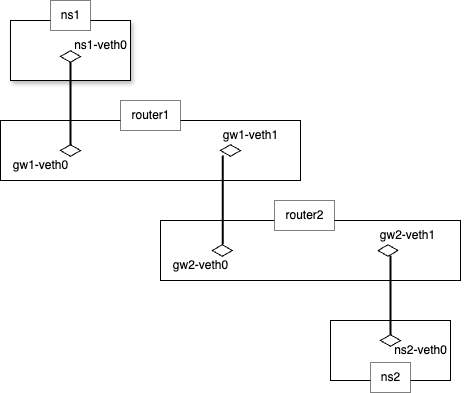

The diagram above was exported from draw.io. Its source (the exported page's mxGraphModel, read from the mxfile embedded in the PNG):
<mxGraphModel dx="937" dy="703" grid="1" gridSize="10" guides="1" tooltips="1" connect="1" arrows="1" fold="1" page="1" pageScale="1" pageWidth="827" pageHeight="1169" math="0" shadow="0">
  <root>
    <mxCell id="0" />
    <mxCell id="1" parent="0" />
    <mxCell id="2" value="" style="group;shadow=1;" parent="1" vertex="1" connectable="0">
      <mxGeometry x="240" y="260" width="290" height="114" as="geometry" />
    </mxCell>
    <mxCell id="3" value="" style="whiteSpace=wrap;html=1;" parent="2" vertex="1">
      <mxGeometry x="-10" y="20" width="300" height="60" as="geometry" />
    </mxCell>
    <mxCell id="4" value="router1" style="text;html=1;align=center;verticalAlign=middle;resizable=0;points=[];autosize=1;fillColor=default;strokeColor=default;dashed=1;dashPattern=1 1;" parent="2" vertex="1">
      <mxGeometry x="109.99791666666665" width="60" height="30" as="geometry" />
    </mxCell>
    <mxCell id="5" value="" style="html=1;whiteSpace=wrap;aspect=fixed;shape=isoRectangle;" parent="2" vertex="1">
      <mxGeometry x="49.99708333333332" y="44" width="20" height="12" as="geometry" />
    </mxCell>
    <mxCell id="17" value="" style="html=1;whiteSpace=wrap;aspect=fixed;shape=isoRectangle;" parent="2" vertex="1">
      <mxGeometry x="209.9970833333333" y="44" width="20" height="12" as="geometry" />
    </mxCell>
    <mxCell id="24" value="gw1-veth0" style="text;html=1;align=center;verticalAlign=middle;resizable=0;points=[];autosize=1;strokeColor=none;fillColor=none;" parent="2" vertex="1">
      <mxGeometry x="-10" y="50" width="80" height="30" as="geometry" />
    </mxCell>
    <mxCell id="25" value="gw1-veth1" style="text;html=1;align=center;verticalAlign=middle;resizable=0;points=[];autosize=1;strokeColor=none;fillColor=none;" parent="2" vertex="1">
      <mxGeometry x="200" y="20" width="80" height="30" as="geometry" />
    </mxCell>
    <mxCell id="18" value="" style="group;shadow=1;" parent="1" vertex="1" connectable="0">
      <mxGeometry x="390" y="360" width="300" height="80" as="geometry" />
    </mxCell>
    <mxCell id="19" value="" style="whiteSpace=wrap;html=1;" parent="18" vertex="1">
      <mxGeometry y="20" width="300" height="60" as="geometry" />
    </mxCell>
    <mxCell id="20" value="router2" style="text;html=1;align=center;verticalAlign=middle;resizable=0;points=[];autosize=1;fillColor=default;strokeColor=default;dashed=1;dashPattern=1 1;" parent="18" vertex="1">
      <mxGeometry x="113.92641369047618" width="60" height="30" as="geometry" />
    </mxCell>
    <mxCell id="21" value="" style="html=1;whiteSpace=wrap;aspect=fixed;shape=isoRectangle;" parent="18" vertex="1">
      <mxGeometry x="51.78269345238095" y="44" width="20" height="12" as="geometry" />
    </mxCell>
    <mxCell id="22" value="" style="html=1;whiteSpace=wrap;aspect=fixed;shape=isoRectangle;" parent="18" vertex="1">
      <mxGeometry x="217.50000000000003" y="44" width="20" height="12" as="geometry" />
    </mxCell>
    <mxCell id="28" value="gw2-veth0" style="text;html=1;align=center;verticalAlign=middle;resizable=0;points=[];autosize=1;strokeColor=none;fillColor=none;" parent="18" vertex="1">
      <mxGeometry y="50" width="80" height="30" as="geometry" />
    </mxCell>
    <mxCell id="29" value="gw2-veth1" style="text;html=1;align=center;verticalAlign=middle;resizable=0;points=[];autosize=1;strokeColor=none;fillColor=none;" parent="18" vertex="1">
      <mxGeometry x="207.14285714285717" y="20" width="80" height="30" as="geometry" />
    </mxCell>
    <mxCell id="32" value="" style="line;strokeWidth=2;direction=south;html=1;perimeter=backbonePerimeter;points=[];outlineConnect=0;" parent="18" vertex="1">
      <mxGeometry x="56.96428571428572" y="-45" width="10.357142857142858" height="89" as="geometry" />
    </mxCell>
    <mxCell id="6" value="" style="group" parent="1" vertex="1" connectable="0">
      <mxGeometry x="240" y="160" width="310" height="222" as="geometry" />
    </mxCell>
    <mxCell id="27" value="" style="group" parent="6" vertex="1" connectable="0">
      <mxGeometry width="130" height="222" as="geometry" />
    </mxCell>
    <mxCell id="7" value="" style="whiteSpace=wrap;html=1;shadow=1;" parent="27" vertex="1">
      <mxGeometry y="20" width="120" height="60" as="geometry" />
    </mxCell>
    <mxCell id="8" value="ns1" style="text;html=1;align=center;verticalAlign=middle;resizable=0;points=[];autosize=1;fillColor=default;strokeColor=default;dashed=1;dashPattern=1 1;" parent="27" vertex="1">
      <mxGeometry x="40" width="40" height="30" as="geometry" />
    </mxCell>
    <mxCell id="9" value="" style="html=1;whiteSpace=wrap;aspect=fixed;shape=isoRectangle;" parent="27" vertex="1">
      <mxGeometry x="50" y="50" width="20" height="12" as="geometry" />
    </mxCell>
    <mxCell id="11" value="ns1-veth0" style="text;html=1;align=center;verticalAlign=middle;resizable=0;points=[];autosize=1;strokeColor=none;fillColor=none;" parent="27" vertex="1">
      <mxGeometry x="50" y="30" width="80" height="30" as="geometry" />
    </mxCell>
    <mxCell id="31" value="" style="line;strokeWidth=2;direction=south;html=1;perimeter=backbonePerimeter;points=[];outlineConnect=0;" parent="27" vertex="1">
      <mxGeometry x="55" y="61" width="10" height="84" as="geometry" />
    </mxCell>
    <mxCell id="13" value="" style="group" parent="1" vertex="1" connectable="0">
      <mxGeometry x="560" y="460" width="130" height="80" as="geometry" />
    </mxCell>
    <mxCell id="14" value="" style="whiteSpace=wrap;html=1;" parent="13" vertex="1">
      <mxGeometry y="20" width="120" height="60" as="geometry" />
    </mxCell>
    <mxCell id="15" value="ns2" style="text;html=1;align=center;verticalAlign=middle;resizable=0;points=[];autosize=1;fillColor=default;strokeColor=default;dashed=1;dashPattern=1 1;" parent="13" vertex="1">
      <mxGeometry x="40" y="62" width="40" height="30" as="geometry" />
    </mxCell>
    <mxCell id="16" value="" style="html=1;whiteSpace=wrap;aspect=fixed;shape=isoRectangle;" parent="13" vertex="1">
      <mxGeometry x="50" y="34" width="20" height="12" as="geometry" />
    </mxCell>
    <mxCell id="30" value="ns2-veth0" style="text;html=1;align=center;verticalAlign=middle;resizable=0;points=[];autosize=1;strokeColor=none;fillColor=none;" parent="13" vertex="1">
      <mxGeometry x="50" y="35" width="80" height="30" as="geometry" />
    </mxCell>
    <mxCell id="33" value="" style="line;strokeWidth=2;direction=south;html=1;perimeter=backbonePerimeter;points=[];outlineConnect=0;" parent="13" vertex="1">
      <mxGeometry x="55" y="-45" width="10" height="80" as="geometry" />
    </mxCell>
  </root>
</mxGraphModel>